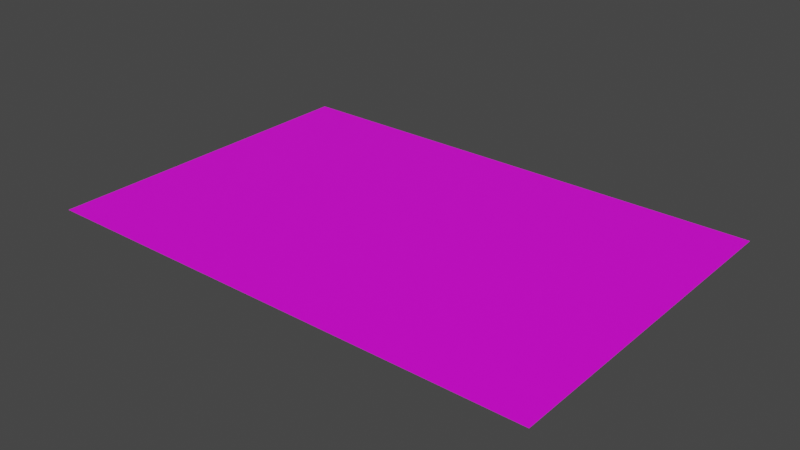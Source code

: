 # Source: poster1.blend  (saved by Blender 3.2.14; exported with 4.5.12 LTS)
import bpy
from mathutils import Matrix  # noqa: F401  (used for matrix-valued properties, if any)

bpy.ops.wm.read_factory_settings(use_empty=True)
scene = bpy.context.scene
scene.name = 'Scene'

# ---- collections
col_collection = bpy.data.collections.new('Collection'); scene.collection.children.link(col_collection)

# ---- images (referenced by path relative to the original .blend; pixels are not part of the script)
import os
ASSET_DIR = os.environ.get("B2B_ASSET_DIR", "")  # directory of the original .blend (textures are referenced by path, not embedded)
HERE = os.path.dirname(os.path.abspath(__file__))  # packed textures are extracted next to this script under _unpacked/

def load_image(name, relpath, width, height, colorspace="sRGB"):
    """Load a texture the original file referenced (path relative to the .blend, or extracted next to this script)."""
    p = next((c for c in (os.path.join(HERE, relpath), os.path.join(ASSET_DIR, relpath)) if relpath and os.path.exists(c)), "")
    if p:
        img = bpy.data.images.load(p, check_existing=True)
        img.name = name
    else:  # same state as the original file: an image datablock whose file is absent (Cycles renders it pink)
        img = bpy.data.images.new(name, width, height)
        img.source = "FILE"
        img.filepath = "//" + (relpath or name)
    img.colorspace_settings.name = colorspace
    return img
img_img_8095_800x570_jpg = load_image('IMG_8095-800x570.jpg', 'IMG_8095-800x570.jpg', 1024, 1024, 'sRGB')

# ---- materials (node trees are filled in below, after node groups)
mat_material_001 = bpy.data.materials.new('Material.001')
mat_material_001.use_transparent_shadow = False

# ---- material node trees
mat_material_001.use_nodes = True; mat_material_001.node_tree.nodes.clear()
_N = mat_material_001.node_tree.nodes; _L = mat_material_001.node_tree.links
n0 = _N.new('ShaderNodeBsdfPrincipled'); n0.name = 'Principled BSDF'; n0.location = (10, 300)
n0.distribution = 'GGX'
n0.subsurface_method = 'RANDOM_WALK_SKIN'
n0.inputs[3].default_value = 1.45
n0.inputs[27].default_value = (0.0, 0.0, 0.0, 1.0)
n0.inputs[28].default_value = 1.0
n1 = _N.new('ShaderNodeOutputMaterial'); n1.name = 'Material Output'; n1.location = (300, 300)
n2 = _N.new('ShaderNodeTexImage'); n2.name = 'Image Texture'; n2.location = (-280, 275)
n2.image = img_img_8095_800x570_jpg
_L.new(n0.outputs[0], n1.inputs[0])
_L.new(n2.outputs[0], n0.inputs[0])
n1.is_active_output = True

# ---- world
world_world = bpy.data.worlds.new('World'); scene.world = world_world
world_world.use_nodes = True; world_world.node_tree.nodes.clear()
_N = world_world.node_tree.nodes; _L = world_world.node_tree.links
n0 = _N.new('ShaderNodeOutputWorld'); n0.name = 'World Output'; n0.location = (300, 300)
n1 = _N.new('ShaderNodeBackground'); n1.name = 'Background'; n1.location = (10, 300)
n1.inputs[0].default_value = (0.05088, 0.05088, 0.05088, 1.0)
_L.new(n1.outputs[0], n0.inputs[0])
n0.is_active_output = True
world_world.color = (0.05088, 0.05088, 0.05088)
world_world.use_sun_shadow = False
world_world.sun_shadow_jitter_overblur = 0.0

# ---- meshes
me_plane = bpy.data.meshes.new('Plane')
me_plane.from_pydata([(-1.995, -1.349, 0.0), (1.995, -1.349, 0.0), (-1.995, 1.349, 0.0), (1.995, 1.349, 0.0)], [], [(0, 1, 3, 2)])
_uv = me_plane.uv_layers.new(name='UVMap')
_uv.uv.foreach_set('vector', [0.7525, 0.01109, 0.7525, 1.0, 0.2759, 1.0, 0.2759, 0.01109])
me_plane.materials.append(mat_material_001)
me_plane.update()

# ---- objects
ob_plane = bpy.data.objects.new('Plane', me_plane)

# ---- transforms, parenting, visibility, modifiers, constraints
ob_plane.location = (0.0, 0.0, 0.0)

# ---- collection membership
col_collection.objects.link(ob_plane)

# ---- scene / render settings (as saved in the file)
scene.frame_start = 1; scene.frame_end = 250; scene.frame_set(1)
scene.render.engine = 'BLENDER_EEVEE_NEXT'
scene.cycles.sampling_pattern = 'TABULATED_SOBOL'
scene.cycles.use_light_tree = False
scene.view_settings.view_transform = 'Filmic'
bpy.context.view_layer.update()

# ---- added for rendering (the .blend has no active camera and no usable light): camera, sun
cam_auto = bpy.data.cameras.new('AutoCamera')
cam_auto.lens = 50.0
cam_auto.sensor_width = 36.0
cam_auto.clip_end = 1000.0
ob_auto_camera = bpy.data.objects.new('AutoCamera', cam_auto)
scene.collection.objects.link(ob_auto_camera)
ob_auto_camera.location = (4.45611, -5.34733, 3.56489)
ob_auto_camera.rotation_euler = (1.09748, -7.21219e-08, 0.694738)
scene.camera = ob_auto_camera
light_auto_sun = bpy.data.lights.new('AutoSun', 'SUN')
light_auto_sun.energy = 3.0
light_auto_sun.angle = 0.0523599
ob_auto_sun = bpy.data.objects.new('AutoSun', light_auto_sun)
scene.collection.objects.link(ob_auto_sun)
ob_auto_sun.rotation_euler = (0.872665, 0.174533, 0.523599)
bpy.context.view_layer.update()
